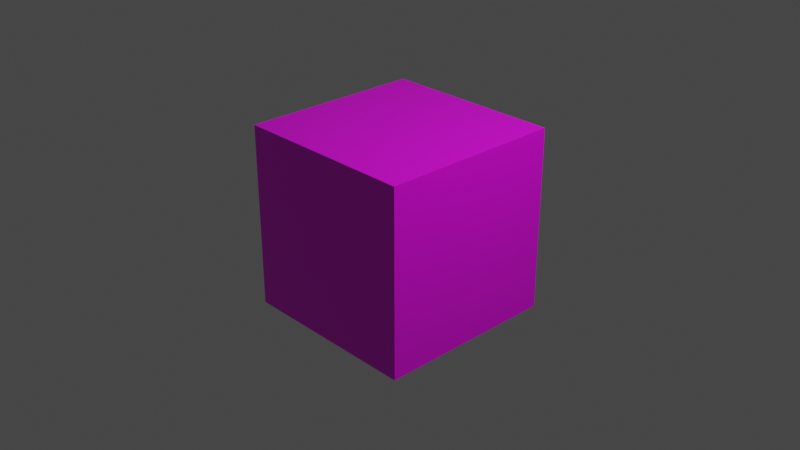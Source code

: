 # Source: six.blend  (saved by Blender 2.81.16; exported with 4.5.12 LTS)
import bpy
from mathutils import Matrix  # noqa: F401  (used for matrix-valued properties, if any)

bpy.ops.wm.read_factory_settings(use_empty=True)
scene = bpy.context.scene
scene.name = 'Scene'

# ---- collections
col_collection = bpy.data.collections.new('Collection'); scene.collection.children.link(col_collection)

# ---- images (referenced by path relative to the original .blend; pixels are not part of the script)
import os
ASSET_DIR = os.environ.get("B2B_ASSET_DIR", "")  # directory of the original .blend (textures are referenced by path, not embedded)
HERE = os.path.dirname(os.path.abspath(__file__))  # packed textures are extracted next to this script under _unpacked/

def load_image(name, relpath, width, height, colorspace="sRGB"):
    """Load a texture the original file referenced (path relative to the .blend, or extracted next to this script)."""
    p = next((c for c in (os.path.join(HERE, relpath), os.path.join(ASSET_DIR, relpath)) if relpath and os.path.exists(c)), "")
    if p:
        img = bpy.data.images.load(p, check_existing=True)
        img.name = name
    else:  # same state as the original file: an image datablock whose file is absent (Cycles renders it pink)
        img = bpy.data.images.new(name, width, height)
        img.source = "FILE"
        img.filepath = "//" + (relpath or name)
    img.colorspace_settings.name = colorspace
    return img
img_6_png = load_image('6.png', '6.png', 1024, 1024, 'sRGB')

# ---- materials (node trees are filled in below, after node groups)
mat_material = bpy.data.materials.new('Material')
mat_material.alpha_threshold = 0.0
mat_material.use_transparent_shadow = False
mat_material.line_color = (0.0, 0.0, 0.0, 1.0)

# ---- material node trees
mat_material.use_nodes = True; mat_material.node_tree.nodes.clear()
_N = mat_material.node_tree.nodes; _L = mat_material.node_tree.links
n0 = _N.new('ShaderNodeOutputMaterial'); n0.name = 'Material Output'; n0.location = (607, 295)
n1 = _N.new('ShaderNodeBsdfPrincipled'); n1.name = 'Principled BSDF'; n1.location = (317, 295)
n1.distribution = 'GGX'
n1.subsurface_method = 'BURLEY'
n1.inputs[2].default_value = 0.4
n1.inputs[3].default_value = 1.45
n1.inputs[27].default_value = (0.0, 0.0, 0.0, 1.0)
n1.inputs[28].default_value = 1.0
n2 = _N.new('ShaderNodeTexImage'); n2.name = 'Image Texture'; n2.location = (-231, 140)
n2.image = img_6_png
_L.new(n1.outputs[0], n0.inputs[0])
_L.new(n2.outputs[0], n1.inputs[0])
n0.is_active_output = True

# ---- world
world_world = bpy.data.worlds.new('World'); scene.world = world_world
world_world.use_nodes = True; world_world.node_tree.nodes.clear()
_N = world_world.node_tree.nodes; _L = world_world.node_tree.links
n0 = _N.new('ShaderNodeOutputWorld'); n0.name = 'World Output'; n0.location = (300, 300)
n1 = _N.new('ShaderNodeBackground'); n1.name = 'Background'; n1.location = (10, 300)
n1.inputs[0].default_value = (0.05088, 0.05088, 0.05088, 1.0)
_L.new(n1.outputs[0], n0.inputs[0])
n0.is_active_output = True
world_world.color = (0.05088, 0.05088, 0.05088)
world_world.use_sun_shadow = False
world_world.sun_shadow_jitter_overblur = 0.0

# ---- cameras
cam_camera = bpy.data.cameras.new('Camera')
cam_camera.clip_end = 100.0
cam_camera.ortho_scale = 7.314

# ---- lights
light_light = bpy.data.lights.new('Light', 'POINT')
light_light.transmission_factor = 0.0
light_light.energy = 1000.0
light_light.shadow_soft_size = 0.1
light_light.shadow_maximum_resolution = 0.006
light_light.use_absolute_resolution = True

# ---- meshes
me_cube = bpy.data.meshes.new('Cube')
me_cube.from_pydata([(1.0, 1.0, 1.0), (1.0, 1.0, -1.0), (1.0, -1.0, 1.0), (1.0, -1.0, -1.0), (-1.0, 1.0, 1.0), (-1.0, 1.0, -1.0), (-1.0, -1.0, 1.0), (-1.0, -1.0, -1.0)], [], [(0, 4, 6, 2), (3, 2, 6, 7), (7, 6, 4, 5), (5, 1, 3, 7), (1, 0, 2, 3), (5, 4, 0, 1)])
_uv = me_cube.uv_layers.new(name='UVMap')
_uv.uv.foreach_set('vector', [0.625, 0.5, 0.875, 0.5, 0.875, 0.75, 0.625, 0.75, 0.375, 0.75, 0.625, 0.75, 0.625, 1.0, 0.375, 1.0, 0.375, 0.0, 0.625, 0.0, 0.625, 0.25, 0.375, 0.25, 0.125, 0.5, 0.375, 0.5, 0.375, 0.75, 0.125, 0.75, 0.375, 0.5, 0.625, 0.5, 0.625, 0.75, 0.375, 0.75, 0.375, 0.25, 0.625, 0.25, 0.625, 0.5, 0.375, 0.5])
me_cube.materials.append(mat_material)
me_cube.use_remesh_preserve_volume = False
me_cube.use_remesh_preserve_attributes = False
me_cube.use_mirror_vertex_groups = False
me_cube.update()

# ---- objects
ob_cube = bpy.data.objects.new('Cube', me_cube)
ob_light = bpy.data.objects.new('Light', light_light)
ob_camera = bpy.data.objects.new('Camera', cam_camera)

# ---- transforms, parenting, visibility, modifiers, constraints
ob_cube.location = (0.0, 0.0, 0.0)
ob_cube.lock_rotations_4d = False
ob_cube.empty_display_type = 'ARROWS'
ob_cube.lineart.crease_threshold = 0.0
ob_light.location = (4.076, 1.005, 5.904)
ob_light.rotation_euler = (0.6503, 0.05522, 1.866)
ob_light.lock_rotations_4d = False
ob_light.empty_display_type = 'ARROWS'
ob_light.color = (0.0, 0.0, 0.0, 0.0)
ob_light.lineart.crease_threshold = 0.0
ob_camera.location = (7.359, -6.926, 4.958)
ob_camera.rotation_euler = (1.109, 0.0, 0.8149)
ob_camera.lock_rotations_4d = False
ob_camera.empty_display_type = 'ARROWS'
ob_camera.color = (0.0, 0.0, 0.0, 0.0)
ob_camera.display_type = 'WIRE'
ob_camera.lineart.crease_threshold = 0.0

# ---- collection membership
col_collection.objects.link(ob_cube)
col_collection.objects.link(ob_light)
col_collection.objects.link(ob_camera)

# ---- scene / render settings (as saved in the file)
scene.camera = ob_camera
scene.frame_start = 1; scene.frame_end = 250; scene.frame_set(1)
scene.render.engine = 'BLENDER_EEVEE_NEXT'
scene.cycles.use_denoising = False
scene.cycles.samples = 128
scene.cycles.sampling_pattern = 'TABULATED_SOBOL'
scene.cycles.use_adaptive_sampling = False
scene.cycles.use_light_tree = False
scene.view_settings.view_transform = 'Filmic'
bpy.context.view_layer.update()
